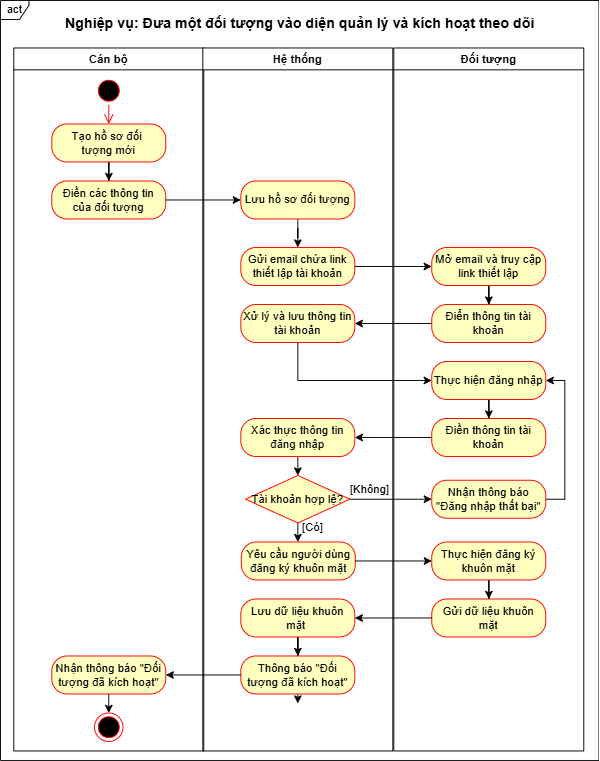

The diagram above was exported from draw.io. Its source (the exported page's mxGraphModel, read from the mxfile embedded in the PNG):
<mxGraphModel dx="981" dy="596" grid="1" gridSize="10" guides="1" tooltips="1" connect="1" arrows="1" fold="1" page="1" pageScale="1" pageWidth="827" pageHeight="1169" math="0" shadow="0">
  <root>
    <mxCell id="0" />
    <mxCell id="1" parent="0" />
    <mxCell id="-xf0Mglyz_hWFqmOdGay-5" parent="1" style="swimlane;whiteSpace=wrap" value="Cán bộ" vertex="1">
      <mxGeometry height="740" width="200" x="114" y="700" as="geometry" />
    </mxCell>
    <mxCell id="SkbLaj4_L9WF2Js7grZG-1" parent="-xf0Mglyz_hWFqmOdGay-5" style="ellipse;html=1;shape=startState;fillColor=#000000;strokeColor=#ff0000;" value="" vertex="1">
      <mxGeometry height="30" width="30" x="85" y="30" as="geometry" />
    </mxCell>
    <mxCell id="SkbLaj4_L9WF2Js7grZG-9" edge="1" parent="-xf0Mglyz_hWFqmOdGay-5" source="SkbLaj4_L9WF2Js7grZG-5" style="edgeStyle=orthogonalEdgeStyle;rounded=0;orthogonalLoop=1;jettySize=auto;html=1;" target="SkbLaj4_L9WF2Js7grZG-8" value="">
      <mxGeometry relative="1" as="geometry" />
    </mxCell>
    <mxCell id="SkbLaj4_L9WF2Js7grZG-5" parent="-xf0Mglyz_hWFqmOdGay-5" style="rounded=1;whiteSpace=wrap;html=1;arcSize=40;fontColor=#000000;fillColor=#ffffc0;strokeColor=#ff0000;" value="Tạo hồ sơ đối&amp;nbsp;&lt;br&gt;tượng mới" vertex="1">
      <mxGeometry height="40" width="120" x="40" y="80" as="geometry" />
    </mxCell>
    <mxCell id="SkbLaj4_L9WF2Js7grZG-2" edge="1" parent="-xf0Mglyz_hWFqmOdGay-5" source="SkbLaj4_L9WF2Js7grZG-1" style="edgeStyle=orthogonalEdgeStyle;html=1;verticalAlign=bottom;endArrow=open;endSize=8;strokeColor=#ff0000;rounded=0;" target="SkbLaj4_L9WF2Js7grZG-5" value="">
      <mxGeometry relative="1" as="geometry">
        <mxPoint x="100" y="120" as="targetPoint" />
      </mxGeometry>
    </mxCell>
    <mxCell id="SkbLaj4_L9WF2Js7grZG-8" parent="-xf0Mglyz_hWFqmOdGay-5" style="rounded=1;whiteSpace=wrap;html=1;arcSize=40;fontColor=#000000;fillColor=#ffffc0;strokeColor=#ff0000;" value="Điền các thông tin&lt;br&gt;của đối tượng" vertex="1">
      <mxGeometry height="40" width="120" x="40" y="140" as="geometry" />
    </mxCell>
    <mxCell id="RvF6BwKCtJ5vZhd4T62G-6" edge="1" parent="-xf0Mglyz_hWFqmOdGay-5" source="d1ODT30ISwcxS64WNHaX-45" style="edgeStyle=orthogonalEdgeStyle;rounded=0;orthogonalLoop=1;jettySize=auto;html=1;exitX=0.5;exitY=1;exitDx=0;exitDy=0;entryX=0.5;entryY=0;entryDx=0;entryDy=0;" target="RvF6BwKCtJ5vZhd4T62G-5">
      <mxGeometry relative="1" as="geometry" />
    </mxCell>
    <mxCell id="d1ODT30ISwcxS64WNHaX-45" parent="-xf0Mglyz_hWFqmOdGay-5" style="rounded=1;whiteSpace=wrap;html=1;arcSize=40;fontColor=#000000;fillColor=#ffffc0;strokeColor=#ff0000;" value="Nhận thông báo &quot;Đối tượng đã kích hoạt&quot;" vertex="1">
      <mxGeometry height="40" width="120" x="40" y="640" as="geometry" />
    </mxCell>
    <mxCell id="RvF6BwKCtJ5vZhd4T62G-5" parent="-xf0Mglyz_hWFqmOdGay-5" style="ellipse;html=1;shape=endState;fillColor=#000000;strokeColor=#ff0000;" value="" vertex="1">
      <mxGeometry height="30" width="30" x="85" y="700" as="geometry" />
    </mxCell>
    <mxCell id="-xf0Mglyz_hWFqmOdGay-14" parent="1" style="swimlane;whiteSpace=wrap" value="Hệ thống" vertex="1">
      <mxGeometry height="740" width="200" x="313" y="700" as="geometry" />
    </mxCell>
    <mxCell id="RvF6BwKCtJ5vZhd4T62G-10" edge="1" parent="-xf0Mglyz_hWFqmOdGay-14" source="SkbLaj4_L9WF2Js7grZG-10" style="edgeStyle=orthogonalEdgeStyle;rounded=0;orthogonalLoop=1;jettySize=auto;html=1;exitX=0.5;exitY=1;exitDx=0;exitDy=0;" target="SkbLaj4_L9WF2Js7grZG-12">
      <mxGeometry relative="1" as="geometry" />
    </mxCell>
    <mxCell id="SkbLaj4_L9WF2Js7grZG-10" parent="-xf0Mglyz_hWFqmOdGay-14" style="rounded=1;whiteSpace=wrap;html=1;arcSize=40;fontColor=#000000;fillColor=#ffffc0;strokeColor=#ff0000;" value="Lưu hồ sơ đối tượng" vertex="1">
      <mxGeometry height="40" width="120" x="40" y="140" as="geometry" />
    </mxCell>
    <mxCell id="SkbLaj4_L9WF2Js7grZG-12" parent="-xf0Mglyz_hWFqmOdGay-14" style="rounded=1;whiteSpace=wrap;html=1;arcSize=40;fontColor=#000000;fillColor=#ffffc0;strokeColor=#ff0000;" value="Gửi email chứa link&lt;br&gt;thiết lập tài khoản" vertex="1">
      <mxGeometry height="40" width="120" x="40" y="210" as="geometry" />
    </mxCell>
    <mxCell id="SkbLaj4_L9WF2Js7grZG-20" parent="-xf0Mglyz_hWFqmOdGay-14" style="rounded=1;whiteSpace=wrap;html=1;arcSize=40;fontColor=#000000;fillColor=#ffffc0;strokeColor=#ff0000;" value="Xử lý và lưu thông tin&lt;br&gt;tài khoản" vertex="1">
      <mxGeometry height="40" width="120" x="40" y="270" as="geometry" />
    </mxCell>
    <mxCell id="d1ODT30ISwcxS64WNHaX-28" edge="1" parent="-xf0Mglyz_hWFqmOdGay-14" source="d1ODT30ISwcxS64WNHaX-23" style="edgeStyle=orthogonalEdgeStyle;rounded=0;orthogonalLoop=1;jettySize=auto;html=1;exitX=0.5;exitY=1;exitDx=0;exitDy=0;entryX=0.5;entryY=0;entryDx=0;entryDy=0;" target="d1ODT30ISwcxS64WNHaX-25">
      <mxGeometry relative="1" as="geometry" />
    </mxCell>
    <mxCell id="d1ODT30ISwcxS64WNHaX-23" parent="-xf0Mglyz_hWFqmOdGay-14" style="rounded=1;whiteSpace=wrap;html=1;arcSize=40;fontColor=#000000;fillColor=#ffffc0;strokeColor=#ff0000;" value="Xác thực thông tin&lt;br&gt;đăng nhập" vertex="1">
      <mxGeometry height="40" width="120" x="40" y="390" as="geometry" />
    </mxCell>
    <mxCell id="RvF6BwKCtJ5vZhd4T62G-1" edge="1" parent="-xf0Mglyz_hWFqmOdGay-14" source="d1ODT30ISwcxS64WNHaX-25" style="edgeStyle=orthogonalEdgeStyle;rounded=0;orthogonalLoop=1;jettySize=auto;html=1;exitX=0.5;exitY=1;exitDx=0;exitDy=0;" target="d1ODT30ISwcxS64WNHaX-35">
      <mxGeometry relative="1" as="geometry" />
    </mxCell>
    <mxCell id="d1ODT30ISwcxS64WNHaX-25" parent="-xf0Mglyz_hWFqmOdGay-14" style="rhombus;whiteSpace=wrap;html=1;fontColor=#000000;fillColor=#ffffc0;strokeColor=#ff0000;" value="Tài khoản hợp lệ?" vertex="1">
      <mxGeometry height="50" width="110" x="45" y="450" as="geometry" />
    </mxCell>
    <mxCell id="d1ODT30ISwcxS64WNHaX-31" parent="-xf0Mglyz_hWFqmOdGay-14" style="text;html=1;whiteSpace=wrap;strokeColor=none;fillColor=none;align=center;verticalAlign=middle;rounded=0;" value="[Không]" vertex="1">
      <mxGeometry height="30" width="60" x="146" y="450" as="geometry" />
    </mxCell>
    <mxCell id="d1ODT30ISwcxS64WNHaX-34" parent="-xf0Mglyz_hWFqmOdGay-14" style="text;html=1;whiteSpace=wrap;strokeColor=none;fillColor=none;align=center;verticalAlign=middle;rounded=0;" value="[Có]" vertex="1">
      <mxGeometry height="30" width="60" x="86" y="490" as="geometry" />
    </mxCell>
    <mxCell id="d1ODT30ISwcxS64WNHaX-35" parent="-xf0Mglyz_hWFqmOdGay-14" style="rounded=1;whiteSpace=wrap;html=1;arcSize=40;fontColor=#000000;fillColor=#ffffc0;strokeColor=#ff0000;" value="Yêu cầu người dùng đăng ký khuôn mặt" vertex="1">
      <mxGeometry height="40" width="120" x="40.5" y="520" as="geometry" />
    </mxCell>
    <mxCell id="d1ODT30ISwcxS64WNHaX-43" edge="1" parent="-xf0Mglyz_hWFqmOdGay-14" source="d1ODT30ISwcxS64WNHaX-40" style="edgeStyle=orthogonalEdgeStyle;rounded=0;orthogonalLoop=1;jettySize=auto;html=1;exitX=0.5;exitY=1;exitDx=0;exitDy=0;entryX=0.5;entryY=0;entryDx=0;entryDy=0;">
      <mxGeometry relative="1" as="geometry">
        <mxPoint x="100" y="690" as="targetPoint" />
      </mxGeometry>
    </mxCell>
    <mxCell id="RvF6BwKCtJ5vZhd4T62G-2" edge="1" parent="-xf0Mglyz_hWFqmOdGay-14" source="d1ODT30ISwcxS64WNHaX-40" style="edgeStyle=orthogonalEdgeStyle;rounded=0;orthogonalLoop=1;jettySize=auto;html=1;exitX=0.5;exitY=1;exitDx=0;exitDy=0;" target="d1ODT30ISwcxS64WNHaX-44">
      <mxGeometry relative="1" as="geometry" />
    </mxCell>
    <mxCell id="d1ODT30ISwcxS64WNHaX-40" parent="-xf0Mglyz_hWFqmOdGay-14" style="rounded=1;whiteSpace=wrap;html=1;arcSize=40;fontColor=#000000;fillColor=#ffffc0;strokeColor=#ff0000;" value="Lưu dữ liệu khuôn mặt&amp;nbsp;" vertex="1">
      <mxGeometry height="40" width="120" x="40" y="580" as="geometry" />
    </mxCell>
    <mxCell id="d1ODT30ISwcxS64WNHaX-44" parent="-xf0Mglyz_hWFqmOdGay-14" style="rounded=1;whiteSpace=wrap;html=1;arcSize=40;fontColor=#000000;fillColor=#ffffc0;strokeColor=#ff0000;" value="Thông báo &quot;Đối tượng đã kích hoạt&quot;" vertex="1">
      <mxGeometry height="40" width="120" x="40" y="640" as="geometry" />
    </mxCell>
    <mxCell id="-xf0Mglyz_hWFqmOdGay-33" parent="1" style="swimlane;whiteSpace=wrap;startSize=23;" value="Đối tượng" vertex="1">
      <mxGeometry height="740" width="200" x="514" y="700" as="geometry" />
    </mxCell>
    <mxCell id="SkbLaj4_L9WF2Js7grZG-17" edge="1" parent="-xf0Mglyz_hWFqmOdGay-33" source="SkbLaj4_L9WF2Js7grZG-14" style="edgeStyle=orthogonalEdgeStyle;rounded=0;orthogonalLoop=1;jettySize=auto;html=1;" target="SkbLaj4_L9WF2Js7grZG-16" value="">
      <mxGeometry relative="1" as="geometry" />
    </mxCell>
    <mxCell id="SkbLaj4_L9WF2Js7grZG-14" parent="-xf0Mglyz_hWFqmOdGay-33" style="rounded=1;whiteSpace=wrap;html=1;arcSize=40;fontColor=#000000;fillColor=#ffffc0;strokeColor=#ff0000;" value="Mở email và truy cập&lt;br&gt;link thiết lập" vertex="1">
      <mxGeometry height="40" width="120" x="40" y="210" as="geometry" />
    </mxCell>
    <mxCell id="SkbLaj4_L9WF2Js7grZG-16" parent="-xf0Mglyz_hWFqmOdGay-33" style="rounded=1;whiteSpace=wrap;html=1;arcSize=40;fontColor=#000000;fillColor=#ffffc0;strokeColor=#ff0000;" value="Điển thông tin tài khoản" vertex="1">
      <mxGeometry height="40" width="120" x="40" y="270" as="geometry" />
    </mxCell>
    <mxCell id="d1ODT30ISwcxS64WNHaX-22" edge="1" parent="-xf0Mglyz_hWFqmOdGay-33" source="zJmy14YradVQlsp5JBKX-7" style="edgeStyle=orthogonalEdgeStyle;rounded=0;orthogonalLoop=1;jettySize=auto;html=1;" target="d1ODT30ISwcxS64WNHaX-21" value="">
      <mxGeometry relative="1" as="geometry" />
    </mxCell>
    <mxCell id="zJmy14YradVQlsp5JBKX-7" parent="-xf0Mglyz_hWFqmOdGay-33" style="rounded=1;whiteSpace=wrap;html=1;arcSize=40;fontColor=#000000;fillColor=#ffffc0;strokeColor=#ff0000;" value="Thực hiện đăng nhập" vertex="1">
      <mxGeometry height="40" width="120" x="40" y="330" as="geometry" />
    </mxCell>
    <mxCell id="d1ODT30ISwcxS64WNHaX-21" parent="-xf0Mglyz_hWFqmOdGay-33" style="rounded=1;whiteSpace=wrap;html=1;arcSize=40;fontColor=#000000;fillColor=#ffffc0;strokeColor=#ff0000;" value="Điền thông tin tài khoản" vertex="1">
      <mxGeometry height="40" width="120" x="40" y="390" as="geometry" />
    </mxCell>
    <mxCell id="RvF6BwKCtJ5vZhd4T62G-13" edge="1" parent="-xf0Mglyz_hWFqmOdGay-33" source="d1ODT30ISwcxS64WNHaX-29" style="edgeStyle=orthogonalEdgeStyle;rounded=0;orthogonalLoop=1;jettySize=auto;html=1;exitX=1;exitY=0.5;exitDx=0;exitDy=0;entryX=1;entryY=0.5;entryDx=0;entryDy=0;" target="zJmy14YradVQlsp5JBKX-7">
      <mxGeometry relative="1" as="geometry" />
    </mxCell>
    <mxCell id="d1ODT30ISwcxS64WNHaX-29" parent="-xf0Mglyz_hWFqmOdGay-33" style="rounded=1;whiteSpace=wrap;html=1;arcSize=40;fontColor=#000000;fillColor=#ffffc0;strokeColor=#ff0000;" value="Nhận thông báo &quot;Đăng nhập thất bại&quot;" vertex="1">
      <mxGeometry height="40" width="120" x="40" y="455" as="geometry" />
    </mxCell>
    <mxCell id="d1ODT30ISwcxS64WNHaX-39" edge="1" parent="-xf0Mglyz_hWFqmOdGay-33" source="d1ODT30ISwcxS64WNHaX-36" style="edgeStyle=orthogonalEdgeStyle;rounded=0;orthogonalLoop=1;jettySize=auto;html=1;" target="d1ODT30ISwcxS64WNHaX-38" value="">
      <mxGeometry relative="1" as="geometry" />
    </mxCell>
    <mxCell id="d1ODT30ISwcxS64WNHaX-36" parent="-xf0Mglyz_hWFqmOdGay-33" style="rounded=1;whiteSpace=wrap;html=1;arcSize=40;fontColor=#000000;fillColor=#ffffc0;strokeColor=#ff0000;" value="Thực hiện đăng ký khuôn mặt" vertex="1">
      <mxGeometry height="40" width="120" x="40" y="520" as="geometry" />
    </mxCell>
    <mxCell id="d1ODT30ISwcxS64WNHaX-38" parent="-xf0Mglyz_hWFqmOdGay-33" style="rounded=1;whiteSpace=wrap;html=1;arcSize=40;fontColor=#000000;fillColor=#ffffc0;strokeColor=#ff0000;" value="Gửi dữ liệu khuôn mặt" vertex="1">
      <mxGeometry height="40" width="120" x="40" y="580" as="geometry" />
    </mxCell>
    <mxCell id="SkbLaj4_L9WF2Js7grZG-11" edge="1" parent="1" source="SkbLaj4_L9WF2Js7grZG-8" style="edgeStyle=orthogonalEdgeStyle;rounded=0;orthogonalLoop=1;jettySize=auto;html=1;" target="SkbLaj4_L9WF2Js7grZG-10" value="">
      <mxGeometry relative="1" as="geometry" />
    </mxCell>
    <mxCell id="SkbLaj4_L9WF2Js7grZG-15" edge="1" parent="1" source="SkbLaj4_L9WF2Js7grZG-12" style="edgeStyle=orthogonalEdgeStyle;rounded=0;orthogonalLoop=1;jettySize=auto;html=1;" target="SkbLaj4_L9WF2Js7grZG-14" value="">
      <mxGeometry relative="1" as="geometry" />
    </mxCell>
    <mxCell id="SkbLaj4_L9WF2Js7grZG-21" edge="1" parent="1" source="SkbLaj4_L9WF2Js7grZG-16" style="edgeStyle=orthogonalEdgeStyle;rounded=0;orthogonalLoop=1;jettySize=auto;html=1;" target="SkbLaj4_L9WF2Js7grZG-20" value="">
      <mxGeometry relative="1" as="geometry" />
    </mxCell>
    <mxCell id="d1ODT30ISwcxS64WNHaX-24" edge="1" parent="1" source="d1ODT30ISwcxS64WNHaX-21" style="edgeStyle=orthogonalEdgeStyle;rounded=0;orthogonalLoop=1;jettySize=auto;html=1;" target="d1ODT30ISwcxS64WNHaX-23" value="">
      <mxGeometry relative="1" as="geometry" />
    </mxCell>
    <mxCell id="d1ODT30ISwcxS64WNHaX-30" edge="1" parent="1" source="d1ODT30ISwcxS64WNHaX-25" style="edgeStyle=orthogonalEdgeStyle;rounded=0;orthogonalLoop=1;jettySize=auto;html=1;exitX=1;exitY=0.5;exitDx=0;exitDy=0;entryX=0;entryY=0.5;entryDx=0;entryDy=0;" target="d1ODT30ISwcxS64WNHaX-29">
      <mxGeometry relative="1" as="geometry" />
    </mxCell>
    <mxCell id="d1ODT30ISwcxS64WNHaX-37" edge="1" parent="1" source="d1ODT30ISwcxS64WNHaX-35" style="edgeStyle=orthogonalEdgeStyle;rounded=0;orthogonalLoop=1;jettySize=auto;html=1;" target="d1ODT30ISwcxS64WNHaX-36" value="">
      <mxGeometry relative="1" as="geometry" />
    </mxCell>
    <mxCell id="d1ODT30ISwcxS64WNHaX-41" edge="1" parent="1" source="d1ODT30ISwcxS64WNHaX-38" style="edgeStyle=orthogonalEdgeStyle;rounded=0;orthogonalLoop=1;jettySize=auto;html=1;" target="d1ODT30ISwcxS64WNHaX-40" value="">
      <mxGeometry relative="1" as="geometry" />
    </mxCell>
    <mxCell id="d1ODT30ISwcxS64WNHaX-46" edge="1" parent="1" source="d1ODT30ISwcxS64WNHaX-44" style="edgeStyle=orthogonalEdgeStyle;rounded=0;orthogonalLoop=1;jettySize=auto;html=1;" target="d1ODT30ISwcxS64WNHaX-45" value="">
      <mxGeometry relative="1" as="geometry" />
    </mxCell>
    <mxCell id="RvF6BwKCtJ5vZhd4T62G-7" parent="1" style="shape=umlFrame;whiteSpace=wrap;html=1;pointerEvents=0;width=30;height=20;" value="act" vertex="1">
      <mxGeometry height="800" width="630" x="100" y="650" as="geometry" />
    </mxCell>
    <mxCell id="RvF6BwKCtJ5vZhd4T62G-9" parent="1" style="text;align=center;fontStyle=1;verticalAlign=middle;spacingLeft=3;spacingRight=3;strokeColor=none;rotatable=0;points=[[0,0.5],[1,0.5]];portConstraint=eastwest;html=1;fontSize=15;" value="Nghiệp vụ: Đưa một đối tượng vào diện quản lý và kích hoạt theo dõi" vertex="1">
      <mxGeometry height="26" width="506" x="162" y="660" as="geometry" />
    </mxCell>
    <mxCell id="RvF6BwKCtJ5vZhd4T62G-11" edge="1" parent="1" source="SkbLaj4_L9WF2Js7grZG-20" style="edgeStyle=orthogonalEdgeStyle;rounded=0;orthogonalLoop=1;jettySize=auto;html=1;exitX=0.5;exitY=1;exitDx=0;exitDy=0;entryX=0;entryY=0.5;entryDx=0;entryDy=0;" target="zJmy14YradVQlsp5JBKX-7">
      <mxGeometry relative="1" as="geometry" />
    </mxCell>
  </root>
</mxGraphModel>